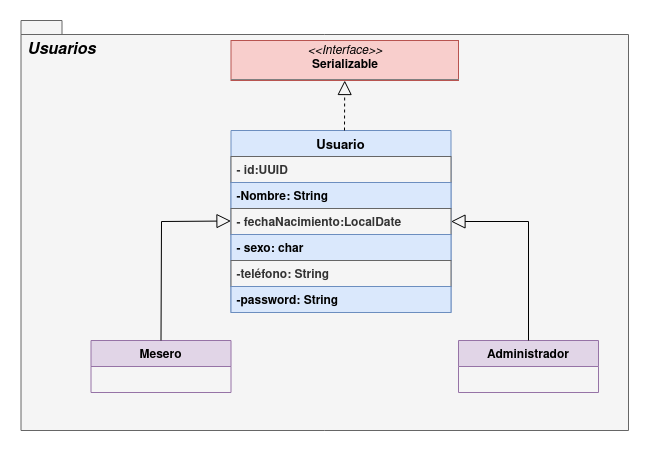

The diagram above was exported from draw.io. Its source (the exported page's mxGraphModel, read from the mxfile embedded in the PNG):
<mxGraphModel dx="1422" dy="1376" grid="1" gridSize="10" guides="1" tooltips="1" connect="1" arrows="1" fold="1" page="1" pageScale="1" pageWidth="413" pageHeight="583" math="0" shadow="0">
  <root>
    <mxCell id="VPjCDUZr5UeHDF7LcslF-0" />
    <mxCell id="VPjCDUZr5UeHDF7LcslF-1" parent="VPjCDUZr5UeHDF7LcslF-0" />
    <mxCell id="VPjCDUZr5UeHDF7LcslF-19" value="" style="shape=folder;fontStyle=1;spacingTop=10;tabWidth=40;tabHeight=14;tabPosition=left;html=1;fontFamily=Helvetica;fontSize=12;fillColor=#f5f5f5;fontColor=#333333;strokeColor=#666666;" parent="VPjCDUZr5UeHDF7LcslF-1" vertex="1">
      <mxGeometry x="112.5" y="-40" width="607.5" height="410" as="geometry" />
    </mxCell>
    <mxCell id="VPjCDUZr5UeHDF7LcslF-2" value="Usuario" style="swimlane;fontStyle=1;childLayout=stackLayout;horizontal=1;startSize=26;fillColor=#dae8fc;horizontalStack=0;resizeParent=1;resizeParentMax=0;resizeLast=0;collapsible=1;marginBottom=0;fontSize=13;strokeColor=#6c8ebf;" parent="VPjCDUZr5UeHDF7LcslF-1" vertex="1">
      <mxGeometry x="322.5" y="70" width="220" height="182" as="geometry" />
    </mxCell>
    <mxCell id="VPjCDUZr5UeHDF7LcslF-3" value="- id:UUID" style="text;strokeColor=#666666;fillColor=#f5f5f5;align=left;verticalAlign=top;spacingLeft=4;spacingRight=4;overflow=hidden;rotatable=0;points=[[0,0.5],[1,0.5]];portConstraint=eastwest;fontSize=12;fontStyle=1;fontColor=#333333;" parent="VPjCDUZr5UeHDF7LcslF-2" vertex="1">
      <mxGeometry y="26" width="220" height="26" as="geometry" />
    </mxCell>
    <mxCell id="VPjCDUZr5UeHDF7LcslF-4" value="-Nombre: String" style="text;strokeColor=#6c8ebf;fillColor=#dae8fc;align=left;verticalAlign=top;spacingLeft=4;spacingRight=4;overflow=hidden;rotatable=0;points=[[0,0.5],[1,0.5]];portConstraint=eastwest;fontSize=12;fontStyle=1" parent="VPjCDUZr5UeHDF7LcslF-2" vertex="1">
      <mxGeometry y="52" width="220" height="26" as="geometry" />
    </mxCell>
    <mxCell id="VPjCDUZr5UeHDF7LcslF-5" value="- fechaNacimiento:LocalDate" style="text;strokeColor=#666666;fillColor=#f5f5f5;align=left;verticalAlign=top;spacingLeft=4;spacingRight=4;overflow=hidden;rotatable=0;points=[[0,0.5],[1,0.5]];portConstraint=eastwest;fontSize=12;fontStyle=1;fontColor=#333333;" parent="VPjCDUZr5UeHDF7LcslF-2" vertex="1">
      <mxGeometry y="78" width="220" height="26" as="geometry" />
    </mxCell>
    <mxCell id="VPjCDUZr5UeHDF7LcslF-6" value="- sexo: char" style="text;strokeColor=#6c8ebf;fillColor=#dae8fc;align=left;verticalAlign=top;spacingLeft=4;spacingRight=4;overflow=hidden;rotatable=0;points=[[0,0.5],[1,0.5]];portConstraint=eastwest;fontSize=12;fontStyle=1" parent="VPjCDUZr5UeHDF7LcslF-2" vertex="1">
      <mxGeometry y="104" width="220" height="26" as="geometry" />
    </mxCell>
    <mxCell id="VPjCDUZr5UeHDF7LcslF-7" value="-teléfono: String" style="text;strokeColor=#666666;fillColor=#f5f5f5;align=left;verticalAlign=top;spacingLeft=4;spacingRight=4;overflow=hidden;rotatable=0;points=[[0,0.5],[1,0.5]];portConstraint=eastwest;fontSize=12;fontStyle=1;fontColor=#333333;" parent="VPjCDUZr5UeHDF7LcslF-2" vertex="1">
      <mxGeometry y="130" width="220" height="26" as="geometry" />
    </mxCell>
    <mxCell id="VPjCDUZr5UeHDF7LcslF-8" value="-password: String" style="text;strokeColor=#6c8ebf;fillColor=#dae8fc;align=left;verticalAlign=top;spacingLeft=4;spacingRight=4;overflow=hidden;rotatable=0;points=[[0,0.5],[1,0.5]];portConstraint=eastwest;fontSize=12;fontStyle=1" parent="VPjCDUZr5UeHDF7LcslF-2" vertex="1">
      <mxGeometry y="156" width="220" height="26" as="geometry" />
    </mxCell>
    <mxCell id="VPjCDUZr5UeHDF7LcslF-9" value="&lt;p style=&quot;margin: 0px ; margin-top: 4px ; text-align: center&quot;&gt;&lt;i&gt;&amp;lt;&amp;lt;Interface&amp;gt;&amp;gt;&lt;/i&gt;&lt;br&gt;&lt;b&gt;Serializable&lt;/b&gt;&lt;/p&gt;&lt;hr size=&quot;1&quot;&gt;" style="verticalAlign=top;align=left;overflow=fill;fontSize=12;fontFamily=Helvetica;html=1;fillColor=#f8cecc;strokeColor=#b85450;" parent="VPjCDUZr5UeHDF7LcslF-1" vertex="1">
      <mxGeometry x="322.5" y="-20" width="227.5" height="40" as="geometry" />
    </mxCell>
    <mxCell id="VPjCDUZr5UeHDF7LcslF-10" value="Mesero" style="swimlane;fontStyle=1;childLayout=stackLayout;horizontal=1;startSize=26;fillColor=#e1d5e7;horizontalStack=0;resizeParent=1;resizeParentMax=0;resizeLast=0;collapsible=1;marginBottom=0;fontSize=12;strokeColor=#9673a6;" parent="VPjCDUZr5UeHDF7LcslF-1" vertex="1">
      <mxGeometry x="182.5" y="280" width="140" height="52" as="geometry" />
    </mxCell>
    <mxCell id="VPjCDUZr5UeHDF7LcslF-14" value="Administrador" style="swimlane;fontStyle=1;childLayout=stackLayout;horizontal=1;startSize=26;fillColor=#e1d5e7;horizontalStack=0;resizeParent=1;resizeParentMax=0;resizeLast=0;collapsible=1;marginBottom=0;fontSize=12;strokeColor=#9673a6;" parent="VPjCDUZr5UeHDF7LcslF-1" vertex="1">
      <mxGeometry x="550" y="280" width="140" height="52" as="geometry" />
    </mxCell>
    <mxCell id="VPjCDUZr5UeHDF7LcslF-15" value="" style="endArrow=block;dashed=1;endFill=0;endSize=12;html=1;rounded=0;fontSize=12;entryX=0.5;entryY=1;entryDx=0;entryDy=0;" parent="VPjCDUZr5UeHDF7LcslF-1" target="VPjCDUZr5UeHDF7LcslF-9" edge="1">
      <mxGeometry width="160" relative="1" as="geometry">
        <mxPoint x="436" y="70" as="sourcePoint" />
        <mxPoint x="580" y="40" as="targetPoint" />
      </mxGeometry>
    </mxCell>
    <mxCell id="VPjCDUZr5UeHDF7LcslF-17" value="" style="endArrow=block;endFill=0;endSize=12;html=1;rounded=0;fontSize=12;exitX=0.5;exitY=0;exitDx=0;exitDy=0;" parent="VPjCDUZr5UeHDF7LcslF-1" source="VPjCDUZr5UeHDF7LcslF-10" edge="1">
      <mxGeometry width="160" relative="1" as="geometry">
        <mxPoint x="162.5" y="160.5" as="sourcePoint" />
        <mxPoint x="322.5" y="160.5" as="targetPoint" />
        <Array as="points">
          <mxPoint x="253" y="161" />
        </Array>
      </mxGeometry>
    </mxCell>
    <mxCell id="VPjCDUZr5UeHDF7LcslF-18" value="" style="endArrow=block;endFill=0;endSize=12;html=1;rounded=0;fontSize=12;exitX=0.5;exitY=0;exitDx=0;exitDy=0;entryX=1;entryY=0.5;entryDx=0;entryDy=0;" parent="VPjCDUZr5UeHDF7LcslF-1" source="VPjCDUZr5UeHDF7LcslF-14" target="VPjCDUZr5UeHDF7LcslF-2" edge="1">
      <mxGeometry width="160" relative="1" as="geometry">
        <mxPoint x="612.5" y="292" as="sourcePoint" />
        <mxPoint x="682.5" y="162.5" as="targetPoint" />
        <Array as="points">
          <mxPoint x="620" y="161" />
        </Array>
      </mxGeometry>
    </mxCell>
    <mxCell id="VPjCDUZr5UeHDF7LcslF-20" value="&lt;i&gt;&lt;font size=&quot;1&quot;&gt;&lt;b style=&quot;font-size: 16px&quot;&gt;Usuarios&lt;/b&gt;&lt;/font&gt;&lt;/i&gt;" style="text;html=1;align=center;verticalAlign=middle;resizable=0;points=[];autosize=1;strokeColor=none;fillColor=none;fontSize=12;fontFamily=Helvetica;" parent="VPjCDUZr5UeHDF7LcslF-1" vertex="1">
      <mxGeometry x="112.5" y="-20" width="80" height="20" as="geometry" />
    </mxCell>
  </root>
</mxGraphModel>